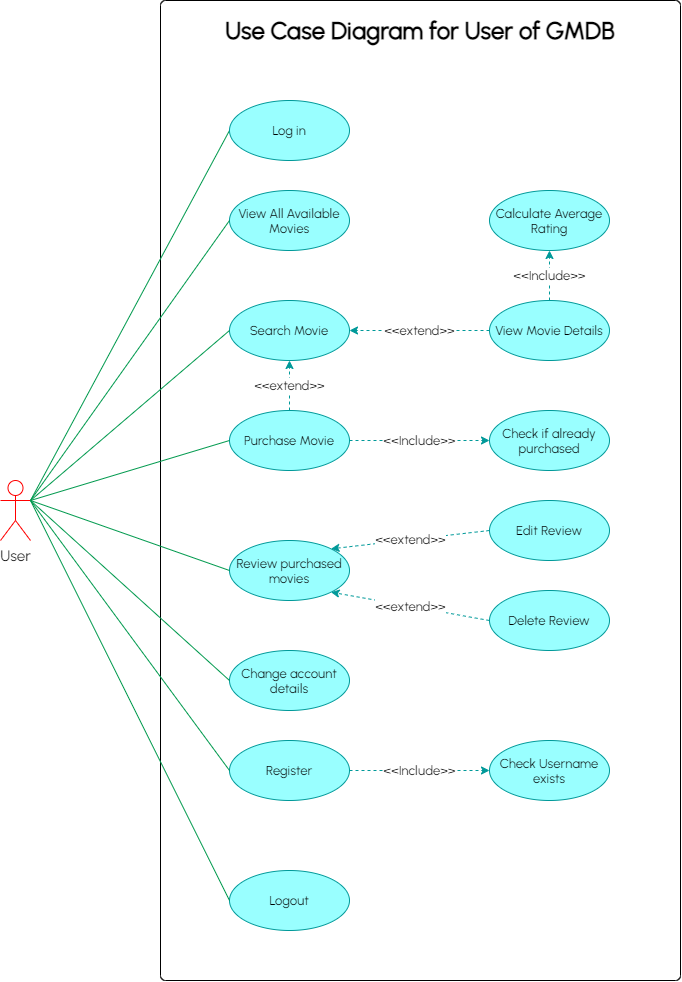

The diagram above was exported from draw.io. Its source (the exported page's mxGraphModel, read from the mxfile embedded in the PNG):
<mxGraphModel dx="2170" dy="1053" grid="1" gridSize="10" guides="1" tooltips="1" connect="1" arrows="1" fold="1" page="1" pageScale="1" pageWidth="827" pageHeight="1169" math="0" shadow="0">
  <root>
    <mxCell id="0" />
    <mxCell id="1" parent="0" />
    <mxCell id="In8ftK-JxPkFFX6sWS6M-2" value="" style="rounded=1;whiteSpace=wrap;html=1;fillColor=#FFFFFF;arcSize=1;" parent="1" vertex="1">
      <mxGeometry x="230" y="90" width="520" height="980" as="geometry" />
    </mxCell>
    <mxCell id="oKUCJBIgIB32iTKP1VR4-14" style="rounded=0;orthogonalLoop=1;jettySize=auto;html=1;exitX=1;exitY=0.3333333333333333;exitDx=0;exitDy=0;exitPerimeter=0;entryX=0;entryY=0.5;entryDx=0;entryDy=0;endArrow=none;endFill=0;strokeColor=#00994D;" parent="1" source="oKUCJBIgIB32iTKP1VR4-1" target="sLLFIaRV8jIrM_7Vnde4-4" edge="1">
      <mxGeometry relative="1" as="geometry">
        <mxPoint x="309" y="465" as="targetPoint" />
      </mxGeometry>
    </mxCell>
    <mxCell id="oKUCJBIgIB32iTKP1VR4-1" value="&lt;font face=&quot;Urbanist&quot; data-font-src=&quot;https://fonts.googleapis.com/css?family=Urbanist&quot; size=&quot;1&quot;&gt;&lt;span style=&quot;font-size: 15px&quot;&gt;User&lt;/span&gt;&lt;/font&gt;" style="shape=umlActor;verticalLabelPosition=bottom;verticalAlign=top;html=1;strokeColor=#FF0000;" parent="1" vertex="1">
      <mxGeometry x="70" y="570" width="30" height="60" as="geometry" />
    </mxCell>
    <mxCell id="sLLFIaRV8jIrM_7Vnde4-3" value="&lt;font face=&quot;Urbanist&quot; data-font-src=&quot;https://fonts.googleapis.com/css?family=Urbanist&quot; style=&quot;font-size: 13px&quot;&gt;Check Username exists&lt;/font&gt;" style="ellipse;whiteSpace=wrap;html=1;fillColor=#99FFFF;strokeColor=#009999;" parent="1" vertex="1">
      <mxGeometry x="559" y="830" width="120" height="60" as="geometry" />
    </mxCell>
    <mxCell id="sLLFIaRV8jIrM_7Vnde4-4" value="&lt;font face=&quot;Urbanist&quot; data-font-src=&quot;https://fonts.googleapis.com/css?family=Urbanist&quot; style=&quot;font-size: 13px&quot;&gt;Log in&lt;/font&gt;" style="ellipse;whiteSpace=wrap;html=1;fillColor=#99FFFF;strokeColor=#009999;" parent="1" vertex="1">
      <mxGeometry x="299" y="190" width="120" height="60" as="geometry" />
    </mxCell>
    <mxCell id="sLLFIaRV8jIrM_7Vnde4-5" value="&lt;font face=&quot;Urbanist&quot; data-font-src=&quot;https://fonts.googleapis.com/css?family=Urbanist&quot; style=&quot;font-size: 13px;&quot;&gt;&amp;lt;&amp;lt;Include&amp;gt;&amp;gt;&lt;/font&gt;" style="endArrow=classic;html=1;exitX=1;exitY=0.5;exitDx=0;exitDy=0;entryX=0;entryY=0.5;entryDx=0;entryDy=0;dashed=1;endFill=1;strokeWidth=1;strokeColor=#009999;fontSize=13;" parent="1" source="sLLFIaRV8jIrM_7Vnde4-7" target="sLLFIaRV8jIrM_7Vnde4-3" edge="1">
      <mxGeometry width="50" height="50" relative="1" as="geometry">
        <mxPoint x="419" y="590" as="sourcePoint" />
        <mxPoint x="469" y="540" as="targetPoint" />
      </mxGeometry>
    </mxCell>
    <mxCell id="sLLFIaRV8jIrM_7Vnde4-7" value="&lt;font face=&quot;Urbanist&quot; data-font-src=&quot;https://fonts.googleapis.com/css?family=Urbanist&quot; style=&quot;font-size: 13px&quot;&gt;Register&lt;/font&gt;" style="ellipse;whiteSpace=wrap;html=1;fillColor=#99FFFF;strokeColor=#009999;" parent="1" vertex="1">
      <mxGeometry x="299" y="830" width="120" height="60" as="geometry" />
    </mxCell>
    <mxCell id="sLLFIaRV8jIrM_7Vnde4-8" style="rounded=0;orthogonalLoop=1;jettySize=auto;html=1;exitX=1;exitY=0.3333333333333333;exitDx=0;exitDy=0;exitPerimeter=0;entryX=0;entryY=0.5;entryDx=0;entryDy=0;endArrow=none;endFill=0;strokeColor=#00994D;" parent="1" source="oKUCJBIgIB32iTKP1VR4-1" target="sLLFIaRV8jIrM_7Vnde4-7" edge="1">
      <mxGeometry relative="1" as="geometry">
        <mxPoint x="189" y="600" as="sourcePoint" />
        <mxPoint x="309" y="470" as="targetPoint" />
      </mxGeometry>
    </mxCell>
    <mxCell id="sLLFIaRV8jIrM_7Vnde4-9" value="&lt;font face=&quot;Urbanist&quot; data-font-src=&quot;https://fonts.googleapis.com/css?family=Urbanist&quot; style=&quot;font-size: 13px&quot;&gt;Purchase Movie&lt;/font&gt;" style="ellipse;whiteSpace=wrap;html=1;fillColor=#99FFFF;strokeColor=#009999;" parent="1" vertex="1">
      <mxGeometry x="299" y="500" width="120" height="60" as="geometry" />
    </mxCell>
    <mxCell id="sLLFIaRV8jIrM_7Vnde4-10" value="&lt;font face=&quot;Urbanist&quot; data-font-src=&quot;https://fonts.googleapis.com/css?family=Urbanist&quot; style=&quot;font-size: 13px&quot;&gt;Check if already purchased&lt;/font&gt;" style="ellipse;whiteSpace=wrap;html=1;fillColor=#99FFFF;strokeColor=#009999;" parent="1" vertex="1">
      <mxGeometry x="559" y="500" width="120" height="60" as="geometry" />
    </mxCell>
    <mxCell id="sLLFIaRV8jIrM_7Vnde4-13" value="&lt;font face=&quot;Urbanist&quot; data-font-src=&quot;https://fonts.googleapis.com/css?family=Urbanist&quot; style=&quot;font-size: 13px;&quot;&gt;&amp;lt;&amp;lt;Include&amp;gt;&amp;gt;&lt;/font&gt;" style="endArrow=classic;html=1;exitX=1;exitY=0.5;exitDx=0;exitDy=0;entryX=0;entryY=0.5;entryDx=0;entryDy=0;dashed=1;endFill=1;strokeWidth=1;strokeColor=#009999;fontSize=13;" parent="1" source="sLLFIaRV8jIrM_7Vnde4-9" target="sLLFIaRV8jIrM_7Vnde4-10" edge="1">
      <mxGeometry width="50" height="50" relative="1" as="geometry">
        <mxPoint x="419" y="570" as="sourcePoint" />
        <mxPoint x="559" y="570" as="targetPoint" />
      </mxGeometry>
    </mxCell>
    <mxCell id="sLLFIaRV8jIrM_7Vnde4-14" style="rounded=0;orthogonalLoop=1;jettySize=auto;html=1;exitX=1;exitY=0.3333333333333333;exitDx=0;exitDy=0;exitPerimeter=0;entryX=0;entryY=0.5;entryDx=0;entryDy=0;endArrow=none;endFill=0;strokeColor=#00994D;" parent="1" source="oKUCJBIgIB32iTKP1VR4-1" target="sLLFIaRV8jIrM_7Vnde4-9" edge="1">
      <mxGeometry relative="1" as="geometry">
        <mxPoint x="189" y="600" as="sourcePoint" />
        <mxPoint x="309" y="450" as="targetPoint" />
      </mxGeometry>
    </mxCell>
    <mxCell id="sLLFIaRV8jIrM_7Vnde4-15" value="&lt;font face=&quot;Urbanist&quot; data-font-src=&quot;https://fonts.googleapis.com/css?family=Urbanist&quot; style=&quot;font-size: 13px&quot;&gt;View All Available Movies&lt;/font&gt;" style="ellipse;whiteSpace=wrap;html=1;fillColor=#99FFFF;strokeColor=#009999;" parent="1" vertex="1">
      <mxGeometry x="299" y="280" width="120" height="60" as="geometry" />
    </mxCell>
    <mxCell id="sLLFIaRV8jIrM_7Vnde4-16" style="rounded=0;orthogonalLoop=1;jettySize=auto;html=1;exitX=1;exitY=0.3333333333333333;exitDx=0;exitDy=0;exitPerimeter=0;entryX=0;entryY=0.5;entryDx=0;entryDy=0;endArrow=none;endFill=0;strokeColor=#00994D;" parent="1" source="oKUCJBIgIB32iTKP1VR4-1" target="sLLFIaRV8jIrM_7Vnde4-15" edge="1">
      <mxGeometry relative="1" as="geometry">
        <mxPoint x="189" y="600" as="sourcePoint" />
        <mxPoint x="309" y="480" as="targetPoint" />
      </mxGeometry>
    </mxCell>
    <mxCell id="sLLFIaRV8jIrM_7Vnde4-17" value="&lt;font face=&quot;Urbanist&quot; data-font-src=&quot;https://fonts.googleapis.com/css?family=Urbanist&quot; style=&quot;font-size: 13px&quot;&gt;Search Movie&lt;/font&gt;" style="ellipse;whiteSpace=wrap;html=1;fillColor=#99FFFF;strokeColor=#009999;" parent="1" vertex="1">
      <mxGeometry x="299" y="390" width="120" height="60" as="geometry" />
    </mxCell>
    <mxCell id="In8ftK-JxPkFFX6sWS6M-3" value="&lt;h1&gt;&lt;font face=&quot;Urbanist&quot;&gt;Use Case Diagram for User of GMDB&lt;/font&gt;&lt;/h1&gt;" style="text;html=1;strokeColor=none;fillColor=none;align=center;verticalAlign=middle;whiteSpace=wrap;rounded=0;" parent="1" vertex="1">
      <mxGeometry x="290" y="110" width="400" height="20" as="geometry" />
    </mxCell>
    <mxCell id="In8ftK-JxPkFFX6sWS6M-4" style="rounded=0;orthogonalLoop=1;jettySize=auto;html=1;exitX=1;exitY=0.3333333333333333;exitDx=0;exitDy=0;exitPerimeter=0;entryX=0;entryY=0.5;entryDx=0;entryDy=0;endArrow=none;endFill=0;strokeColor=#00994D;" parent="1" source="oKUCJBIgIB32iTKP1VR4-1" target="sLLFIaRV8jIrM_7Vnde4-17" edge="1">
      <mxGeometry relative="1" as="geometry">
        <mxPoint x="189" y="600" as="sourcePoint" />
        <mxPoint x="309" y="610" as="targetPoint" />
      </mxGeometry>
    </mxCell>
    <mxCell id="In8ftK-JxPkFFX6sWS6M-5" value="&lt;font face=&quot;Urbanist&quot; data-font-src=&quot;https://fonts.googleapis.com/css?family=Urbanist&quot; style=&quot;font-size: 13px&quot;&gt;&amp;lt;&amp;lt;extend&amp;gt;&amp;gt;&lt;/font&gt;" style="endArrow=classic;html=1;exitX=0.5;exitY=0;exitDx=0;exitDy=0;entryX=0.5;entryY=1;entryDx=0;entryDy=0;dashed=1;endFill=1;strokeWidth=1;strokeColor=#009999;fontSize=13;" parent="1" source="sLLFIaRV8jIrM_7Vnde4-9" target="sLLFIaRV8jIrM_7Vnde4-17" edge="1">
      <mxGeometry width="50" height="50" relative="1" as="geometry">
        <mxPoint x="429" y="625" as="sourcePoint" />
        <mxPoint x="569" y="625" as="targetPoint" />
      </mxGeometry>
    </mxCell>
    <mxCell id="In8ftK-JxPkFFX6sWS6M-6" value="&lt;font face=&quot;Urbanist&quot; data-font-src=&quot;https://fonts.googleapis.com/css?family=Urbanist&quot; style=&quot;font-size: 13px&quot;&gt;View Movie Details&lt;/font&gt;" style="ellipse;whiteSpace=wrap;html=1;fillColor=#99FFFF;strokeColor=#009999;" parent="1" vertex="1">
      <mxGeometry x="559" y="390" width="120" height="60" as="geometry" />
    </mxCell>
    <mxCell id="In8ftK-JxPkFFX6sWS6M-7" value="&lt;font face=&quot;Urbanist&quot; data-font-src=&quot;https://fonts.googleapis.com/css?family=Urbanist&quot; style=&quot;font-size: 13px&quot;&gt;&amp;lt;&amp;lt;extend&amp;gt;&amp;gt;&lt;/font&gt;" style="endArrow=classic;html=1;exitX=0;exitY=0.5;exitDx=0;exitDy=0;entryX=1;entryY=0.5;entryDx=0;entryDy=0;dashed=1;endFill=1;strokeWidth=1;strokeColor=#009999;fontSize=13;" parent="1" source="In8ftK-JxPkFFX6sWS6M-6" target="sLLFIaRV8jIrM_7Vnde4-17" edge="1">
      <mxGeometry width="50" height="50" relative="1" as="geometry">
        <mxPoint x="369" y="595" as="sourcePoint" />
        <mxPoint x="369" y="530" as="targetPoint" />
      </mxGeometry>
    </mxCell>
    <mxCell id="In8ftK-JxPkFFX6sWS6M-8" value="&lt;font face=&quot;Urbanist&quot; data-font-src=&quot;https://fonts.googleapis.com/css?family=Urbanist&quot; style=&quot;font-size: 13px&quot;&gt;Calculate Average Rating&lt;/font&gt;" style="ellipse;whiteSpace=wrap;html=1;fillColor=#99FFFF;strokeColor=#009999;" parent="1" vertex="1">
      <mxGeometry x="559" y="280" width="120" height="60" as="geometry" />
    </mxCell>
    <mxCell id="In8ftK-JxPkFFX6sWS6M-9" value="&lt;font face=&quot;Urbanist&quot; data-font-src=&quot;https://fonts.googleapis.com/css?family=Urbanist&quot; style=&quot;font-size: 13px;&quot;&gt;&amp;lt;&amp;lt;Include&amp;gt;&amp;gt;&lt;/font&gt;" style="endArrow=classic;html=1;exitX=0.5;exitY=0;exitDx=0;exitDy=0;entryX=0.5;entryY=1;entryDx=0;entryDy=0;dashed=1;endFill=1;strokeWidth=1;strokeColor=#009999;fontSize=13;" parent="1" source="In8ftK-JxPkFFX6sWS6M-6" target="In8ftK-JxPkFFX6sWS6M-8" edge="1">
      <mxGeometry width="50" height="50" relative="1" as="geometry">
        <mxPoint x="429" y="625" as="sourcePoint" />
        <mxPoint x="569" y="625" as="targetPoint" />
      </mxGeometry>
    </mxCell>
    <mxCell id="In8ftK-JxPkFFX6sWS6M-10" value="&lt;font face=&quot;Urbanist&quot; data-font-src=&quot;https://fonts.googleapis.com/css?family=Urbanist&quot; style=&quot;font-size: 13px&quot;&gt;Review purchased movies&lt;/font&gt;" style="ellipse;whiteSpace=wrap;html=1;fillColor=#99FFFF;strokeColor=#009999;" parent="1" vertex="1">
      <mxGeometry x="299" y="630" width="120" height="60" as="geometry" />
    </mxCell>
    <mxCell id="In8ftK-JxPkFFX6sWS6M-11" style="rounded=0;orthogonalLoop=1;jettySize=auto;html=1;exitX=1;exitY=0.3333333333333333;exitDx=0;exitDy=0;exitPerimeter=0;entryX=0;entryY=0.5;entryDx=0;entryDy=0;endArrow=none;endFill=0;strokeColor=#00994D;" parent="1" source="oKUCJBIgIB32iTKP1VR4-1" target="In8ftK-JxPkFFX6sWS6M-10" edge="1">
      <mxGeometry relative="1" as="geometry">
        <mxPoint x="189" y="600" as="sourcePoint" />
        <mxPoint x="309" y="625" as="targetPoint" />
      </mxGeometry>
    </mxCell>
    <mxCell id="In8ftK-JxPkFFX6sWS6M-12" value="&lt;font face=&quot;Urbanist&quot; data-font-src=&quot;https://fonts.googleapis.com/css?family=Urbanist&quot; style=&quot;font-size: 13px&quot;&gt;Delete Review&lt;/font&gt;" style="ellipse;whiteSpace=wrap;html=1;fillColor=#99FFFF;strokeColor=#009999;" parent="1" vertex="1">
      <mxGeometry x="559" y="680" width="120" height="60" as="geometry" />
    </mxCell>
    <mxCell id="In8ftK-JxPkFFX6sWS6M-14" value="&lt;font face=&quot;Urbanist&quot; data-font-src=&quot;https://fonts.googleapis.com/css?family=Urbanist&quot; style=&quot;font-size: 13px&quot;&gt;&amp;lt;&amp;lt;extend&amp;gt;&amp;gt;&lt;/font&gt;" style="endArrow=classic;html=1;exitX=0;exitY=0.5;exitDx=0;exitDy=0;dashed=1;endFill=1;strokeWidth=1;strokeColor=#009999;fontSize=13;entryX=1;entryY=1;entryDx=0;entryDy=0;" parent="1" source="In8ftK-JxPkFFX6sWS6M-12" target="In8ftK-JxPkFFX6sWS6M-10" edge="1">
      <mxGeometry width="50" height="50" relative="1" as="geometry">
        <mxPoint x="569" y="490" as="sourcePoint" />
        <mxPoint x="410" y="770" as="targetPoint" />
      </mxGeometry>
    </mxCell>
    <mxCell id="In8ftK-JxPkFFX6sWS6M-15" value="&lt;font face=&quot;Urbanist&quot; data-font-src=&quot;https://fonts.googleapis.com/css?family=Urbanist&quot; style=&quot;font-size: 13px&quot;&gt;Change account details&lt;/font&gt;" style="ellipse;whiteSpace=wrap;html=1;fillColor=#99FFFF;strokeColor=#009999;" parent="1" vertex="1">
      <mxGeometry x="299" y="740" width="120" height="60" as="geometry" />
    </mxCell>
    <mxCell id="In8ftK-JxPkFFX6sWS6M-16" style="rounded=0;orthogonalLoop=1;jettySize=auto;html=1;exitX=1;exitY=0.3333333333333333;exitDx=0;exitDy=0;exitPerimeter=0;entryX=0;entryY=0.5;entryDx=0;entryDy=0;endArrow=none;endFill=0;strokeColor=#00994D;" parent="1" source="oKUCJBIgIB32iTKP1VR4-1" target="In8ftK-JxPkFFX6sWS6M-15" edge="1">
      <mxGeometry relative="1" as="geometry">
        <mxPoint x="189" y="600" as="sourcePoint" />
        <mxPoint x="309" y="719.9999999999998" as="targetPoint" />
      </mxGeometry>
    </mxCell>
    <mxCell id="In8ftK-JxPkFFX6sWS6M-17" value="&lt;font face=&quot;Urbanist&quot;&gt;&lt;span style=&quot;font-size: 13px&quot;&gt;Edit Review&lt;/span&gt;&lt;/font&gt;" style="ellipse;whiteSpace=wrap;html=1;fillColor=#99FFFF;strokeColor=#009999;" parent="1" vertex="1">
      <mxGeometry x="559" y="590" width="120" height="60" as="geometry" />
    </mxCell>
    <mxCell id="In8ftK-JxPkFFX6sWS6M-18" value="&lt;font face=&quot;Urbanist&quot; data-font-src=&quot;https://fonts.googleapis.com/css?family=Urbanist&quot; style=&quot;font-size: 13px&quot;&gt;&amp;lt;&amp;lt;extend&amp;gt;&amp;gt;&lt;/font&gt;" style="endArrow=classic;html=1;exitX=0;exitY=0.5;exitDx=0;exitDy=0;entryX=1;entryY=0;entryDx=0;entryDy=0;dashed=1;endFill=1;strokeWidth=1;strokeColor=#009999;fontSize=13;" parent="1" source="In8ftK-JxPkFFX6sWS6M-17" target="In8ftK-JxPkFFX6sWS6M-10" edge="1">
      <mxGeometry width="50" height="50" relative="1" as="geometry">
        <mxPoint x="569" y="809.9999999999998" as="sourcePoint" />
        <mxPoint x="429" y="759.9999999999998" as="targetPoint" />
      </mxGeometry>
    </mxCell>
    <mxCell id="yBEGqZEbvZxss-TWYkEp-2" value="&lt;font face=&quot;Urbanist&quot; data-font-src=&quot;https://fonts.googleapis.com/css?family=Urbanist&quot; style=&quot;font-size: 13px&quot;&gt;Logout&lt;/font&gt;" style="ellipse;whiteSpace=wrap;html=1;fillColor=#99FFFF;strokeColor=#009999;" vertex="1" parent="1">
      <mxGeometry x="299" y="960" width="120" height="60" as="geometry" />
    </mxCell>
    <mxCell id="yBEGqZEbvZxss-TWYkEp-3" style="rounded=0;orthogonalLoop=1;jettySize=auto;html=1;exitX=1;exitY=0.3333333333333333;exitDx=0;exitDy=0;exitPerimeter=0;entryX=0;entryY=0.5;entryDx=0;entryDy=0;endArrow=none;endFill=0;strokeColor=#00994D;" edge="1" parent="1" source="oKUCJBIgIB32iTKP1VR4-1" target="yBEGqZEbvZxss-TWYkEp-2">
      <mxGeometry relative="1" as="geometry">
        <mxPoint x="110" y="600" as="sourcePoint" />
        <mxPoint x="309" y="899.9999999999998" as="targetPoint" />
      </mxGeometry>
    </mxCell>
  </root>
</mxGraphModel>